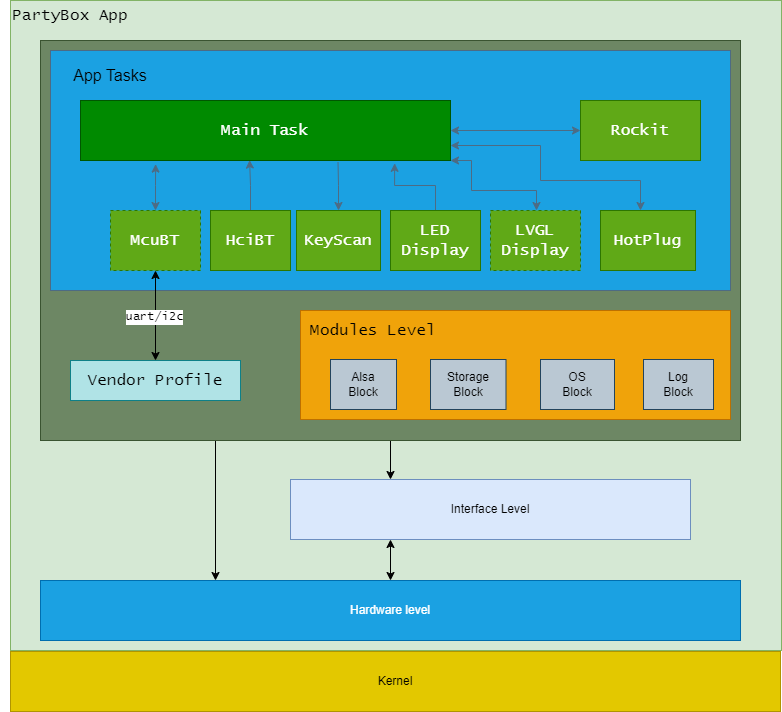

The diagram above was exported from draw.io. Its source (the exported page's mxGraphModel, read from the mxfile embedded in the PNG):
<mxGraphModel dx="1050" dy="530" grid="1" gridSize="10" guides="1" tooltips="1" connect="1" arrows="1" fold="1" page="1" pageScale="1" pageWidth="827" pageHeight="1169" math="0" shadow="0">
  <root>
    <mxCell id="0" />
    <mxCell id="1" parent="0" />
    <mxCell id="cnqfwWyRsL8EARwjrkXY-22" value="" style="rounded=0;whiteSpace=wrap;html=1;fillColor=#d5e8d4;strokeColor=#82b366;" parent="1" vertex="1">
      <mxGeometry x="40" y="680" width="771" height="650" as="geometry" />
    </mxCell>
    <mxCell id="Yc_ENGhQkpU5g87boFK5-3" style="edgeStyle=orthogonalEdgeStyle;rounded=0;orthogonalLoop=1;jettySize=auto;html=1;entryX=0.25;entryY=1;entryDx=0;entryDy=0;startArrow=classic;startFill=1;endArrow=classic;endFill=1;" edge="1" parent="1" source="cnqfwWyRsL8EARwjrkXY-16" target="cnqfwWyRsL8EARwjrkXY-15">
      <mxGeometry relative="1" as="geometry" />
    </mxCell>
    <mxCell id="cnqfwWyRsL8EARwjrkXY-16" value="Hardware level" style="rounded=0;whiteSpace=wrap;html=1;fillColor=#1ba1e2;strokeColor=#006EAF;fontColor=#ffffff;" parent="1" vertex="1">
      <mxGeometry x="70" y="1260" width="700" height="60" as="geometry" />
    </mxCell>
    <mxCell id="cnqfwWyRsL8EARwjrkXY-80" style="edgeStyle=orthogonalEdgeStyle;rounded=0;orthogonalLoop=1;jettySize=auto;html=1;exitX=0.5;exitY=1;exitDx=0;exitDy=0;entryX=0.25;entryY=0;entryDx=0;entryDy=0;" parent="1" source="cnqfwWyRsL8EARwjrkXY-55" target="cnqfwWyRsL8EARwjrkXY-15" edge="1">
      <mxGeometry relative="1" as="geometry" />
    </mxCell>
    <mxCell id="Yc_ENGhQkpU5g87boFK5-1" style="edgeStyle=orthogonalEdgeStyle;rounded=0;orthogonalLoop=1;jettySize=auto;html=1;exitX=0.25;exitY=1;exitDx=0;exitDy=0;entryX=0.25;entryY=0;entryDx=0;entryDy=0;" edge="1" parent="1" source="cnqfwWyRsL8EARwjrkXY-55" target="cnqfwWyRsL8EARwjrkXY-16">
      <mxGeometry relative="1" as="geometry" />
    </mxCell>
    <mxCell id="cnqfwWyRsL8EARwjrkXY-55" value="" style="rounded=0;whiteSpace=wrap;html=1;fillColor=#6d8764;fontColor=#ffffff;strokeColor=#3A5431;" parent="1" vertex="1">
      <mxGeometry x="70" y="720" width="700" height="400" as="geometry" />
    </mxCell>
    <mxCell id="cnqfwWyRsL8EARwjrkXY-15" value="Interface Level" style="rounded=0;whiteSpace=wrap;html=1;fillColor=#dae8fc;strokeColor=#6c8ebf;" parent="1" vertex="1">
      <mxGeometry x="320" y="1159" width="400" height="60" as="geometry" />
    </mxCell>
    <mxCell id="cnqfwWyRsL8EARwjrkXY-47" value="" style="rounded=0;whiteSpace=wrap;html=1;fillColor=#1ba1e2;fontColor=#ffffff;strokeColor=#4d6b84;" parent="1" vertex="1">
      <mxGeometry x="80" y="730" width="680" height="240" as="geometry" />
    </mxCell>
    <mxCell id="cnqfwWyRsL8EARwjrkXY-56" value="" style="rounded=0;whiteSpace=wrap;html=1;fillColor=#f0a30a;fontColor=#000000;strokeColor=#BD7000;" parent="1" vertex="1">
      <mxGeometry x="330" y="990" width="430" height="109" as="geometry" />
    </mxCell>
    <mxCell id="cnqfwWyRsL8EARwjrkXY-19" value="OS&lt;br&gt;Block" style="rounded=0;whiteSpace=wrap;html=1;fillColor=#bac8d3;strokeColor=#23445d;" parent="1" vertex="1">
      <mxGeometry x="570" y="1039" width="74" height="50" as="geometry" />
    </mxCell>
    <mxCell id="cnqfwWyRsL8EARwjrkXY-20" value="Storage&lt;br&gt;Block" style="rounded=0;whiteSpace=wrap;html=1;fillColor=#bac8d3;strokeColor=#23445d;" parent="1" vertex="1">
      <mxGeometry x="460" y="1039" width="75.5" height="50" as="geometry" />
    </mxCell>
    <mxCell id="cnqfwWyRsL8EARwjrkXY-18" value="Alsa&lt;br&gt;Block" style="rounded=0;whiteSpace=wrap;html=1;fillColor=#bac8d3;strokeColor=#23445d;" parent="1" vertex="1">
      <mxGeometry x="360" y="1039" width="66" height="50" as="geometry" />
    </mxCell>
    <mxCell id="cnqfwWyRsL8EARwjrkXY-21" value="Log&lt;br&gt;Block" style="rounded=0;whiteSpace=wrap;html=1;fillColor=#bac8d3;strokeColor=#23445d;" parent="1" vertex="1">
      <mxGeometry x="673" y="1039" width="70" height="50" as="geometry" />
    </mxCell>
    <mxCell id="cnqfwWyRsL8EARwjrkXY-52" style="edgeStyle=orthogonalEdgeStyle;rounded=0;orthogonalLoop=1;jettySize=auto;html=1;entryX=0.457;entryY=0.993;entryDx=0;entryDy=0;entryPerimeter=0;exitX=0.5;exitY=0;exitDx=0;exitDy=0;strokeColor=#4d6b84;" parent="1" source="cnqfwWyRsL8EARwjrkXY-62" target="cnqfwWyRsL8EARwjrkXY-46" edge="1">
      <mxGeometry relative="1" as="geometry">
        <mxPoint x="297.5" y="890" as="sourcePoint" />
      </mxGeometry>
    </mxCell>
    <mxCell id="cnqfwWyRsL8EARwjrkXY-51" style="edgeStyle=orthogonalEdgeStyle;rounded=0;orthogonalLoop=1;jettySize=auto;html=1;entryX=1;entryY=1;entryDx=0;entryDy=0;startArrow=classic;startFill=1;strokeColor=#4d6b84;" parent="1" target="cnqfwWyRsL8EARwjrkXY-46" edge="1">
      <mxGeometry relative="1" as="geometry">
        <mxPoint x="566" y="890" as="sourcePoint" />
        <Array as="points">
          <mxPoint x="566" y="870" />
          <mxPoint x="501" y="870" />
        </Array>
      </mxGeometry>
    </mxCell>
    <mxCell id="cnqfwWyRsL8EARwjrkXY-50" style="edgeStyle=orthogonalEdgeStyle;rounded=0;orthogonalLoop=1;jettySize=auto;html=1;entryX=1;entryY=0.75;entryDx=0;entryDy=0;startArrow=classic;startFill=1;strokeColor=#4d6b84;" parent="1" target="cnqfwWyRsL8EARwjrkXY-46" edge="1">
      <mxGeometry relative="1" as="geometry">
        <mxPoint x="670" y="890" as="sourcePoint" />
        <Array as="points">
          <mxPoint x="670" y="860" />
          <mxPoint x="570" y="860" />
          <mxPoint x="570" y="825" />
        </Array>
      </mxGeometry>
    </mxCell>
    <mxCell id="cnqfwWyRsL8EARwjrkXY-41" style="edgeStyle=orthogonalEdgeStyle;rounded=0;orthogonalLoop=1;jettySize=auto;html=1;exitX=1;exitY=0.5;exitDx=0;exitDy=0;startArrow=classic;startFill=1;strokeColor=#4d6b84;" parent="1" source="cnqfwWyRsL8EARwjrkXY-46" target="cnqfwWyRsL8EARwjrkXY-44" edge="1">
      <mxGeometry relative="1" as="geometry">
        <mxPoint x="520" y="810" as="sourcePoint" />
      </mxGeometry>
    </mxCell>
    <mxCell id="cnqfwWyRsL8EARwjrkXY-44" value="Rockit" style="rounded=0;whiteSpace=wrap;html=1;fillColor=#60a917;fontColor=#ffffff;strokeColor=#2D7600;fontFamily=Lucida Console;fontSize=16;" parent="1" vertex="1">
      <mxGeometry x="610" y="780" width="120" height="60" as="geometry" />
    </mxCell>
    <mxCell id="cnqfwWyRsL8EARwjrkXY-45" value="Kernel" style="rounded=0;whiteSpace=wrap;html=1;fillColor=#e3c800;fontColor=#000000;strokeColor=#B09500;" parent="1" vertex="1">
      <mxGeometry x="40" y="1331" width="770" height="60" as="geometry" />
    </mxCell>
    <mxCell id="cnqfwWyRsL8EARwjrkXY-46" value="Main Task" style="rounded=0;whiteSpace=wrap;html=1;fillColor=#008a00;strokeColor=#005700;fontColor=#ffffff;fontSize=16;fontFamily=Lucida Console;" parent="1" vertex="1">
      <mxGeometry x="110" y="780" width="370" height="60" as="geometry" />
    </mxCell>
    <mxCell id="cnqfwWyRsL8EARwjrkXY-48" value="App Tasks" style="text;html=1;align=center;verticalAlign=middle;whiteSpace=wrap;rounded=0;fontSize=16;" parent="1" vertex="1">
      <mxGeometry x="90" y="740" width="100" height="30" as="geometry" />
    </mxCell>
    <mxCell id="cnqfwWyRsL8EARwjrkXY-53" style="edgeStyle=orthogonalEdgeStyle;rounded=0;orthogonalLoop=1;jettySize=auto;html=1;entryX=0.696;entryY=1.033;entryDx=0;entryDy=0;entryPerimeter=0;startArrow=classic;startFill=1;endArrow=none;endFill=0;exitX=0.5;exitY=0;exitDx=0;exitDy=0;strokeColor=#4d6b84;" parent="1" source="cnqfwWyRsL8EARwjrkXY-64" target="cnqfwWyRsL8EARwjrkXY-46" edge="1">
      <mxGeometry relative="1" as="geometry">
        <mxPoint x="386" y="890" as="sourcePoint" />
      </mxGeometry>
    </mxCell>
    <mxCell id="cnqfwWyRsL8EARwjrkXY-54" style="edgeStyle=orthogonalEdgeStyle;rounded=0;orthogonalLoop=1;jettySize=auto;html=1;entryX=0.849;entryY=1.047;entryDx=0;entryDy=0;entryPerimeter=0;endArrow=classic;endFill=1;exitX=0.5;exitY=0;exitDx=0;exitDy=0;strokeColor=#4d6b84;" parent="1" source="cnqfwWyRsL8EARwjrkXY-65" target="cnqfwWyRsL8EARwjrkXY-46" edge="1">
      <mxGeometry relative="1" as="geometry">
        <mxPoint x="480" y="890" as="sourcePoint" />
      </mxGeometry>
    </mxCell>
    <mxCell id="cnqfwWyRsL8EARwjrkXY-57" value="Modules Level" style="text;html=1;align=center;verticalAlign=middle;whiteSpace=wrap;rounded=0;fontSize=16;fontFamily=Lucida Console;" parent="1" vertex="1">
      <mxGeometry x="326" y="995" width="154" height="30" as="geometry" />
    </mxCell>
    <mxCell id="cnqfwWyRsL8EARwjrkXY-61" value="PartyBox App" style="text;html=1;align=center;verticalAlign=middle;whiteSpace=wrap;rounded=0;fontSize=16;fontFamily=Lucida Console;" parent="1" vertex="1">
      <mxGeometry x="30" y="680" width="140" height="30" as="geometry" />
    </mxCell>
    <mxCell id="cnqfwWyRsL8EARwjrkXY-62" value="HciBT" style="rounded=0;whiteSpace=wrap;html=1;fillColor=#60a917;fontColor=#ffffff;strokeColor=#2D7600;fontFamily=Lucida Console;fontSize=16;" parent="1" vertex="1">
      <mxGeometry x="240" y="890" width="80" height="60" as="geometry" />
    </mxCell>
    <mxCell id="cnqfwWyRsL8EARwjrkXY-64" value="KeyScan" style="rounded=0;whiteSpace=wrap;html=1;fillColor=#60a917;fontColor=#ffffff;strokeColor=#2D7600;fontSize=16;fontFamily=Lucida Console;" parent="1" vertex="1">
      <mxGeometry x="326" y="890" width="84" height="60" as="geometry" />
    </mxCell>
    <mxCell id="cnqfwWyRsL8EARwjrkXY-65" value="LED&lt;br&gt;Display" style="rounded=0;whiteSpace=wrap;html=1;fillColor=#60a917;fontColor=#ffffff;strokeColor=#2D7600;fontSize=16;fontFamily=Lucida Console;" parent="1" vertex="1">
      <mxGeometry x="420" y="890" width="90" height="60" as="geometry" />
    </mxCell>
    <mxCell id="cnqfwWyRsL8EARwjrkXY-66" value="LVGL&lt;br&gt;Display" style="rounded=0;whiteSpace=wrap;html=1;fillColor=#60a917;fontColor=#ffffff;strokeColor=#2D7600;fontSize=16;fontFamily=Lucida Console;dashed=1;" parent="1" vertex="1">
      <mxGeometry x="520" y="890" width="90" height="60" as="geometry" />
    </mxCell>
    <mxCell id="cnqfwWyRsL8EARwjrkXY-67" value="HotPlug" style="rounded=0;whiteSpace=wrap;html=1;fillColor=#60a917;fontColor=#ffffff;strokeColor=#2D7600;fontSize=16;fontFamily=Lucida Console;" parent="1" vertex="1">
      <mxGeometry x="630" y="890" width="95" height="60" as="geometry" />
    </mxCell>
    <mxCell id="cnqfwWyRsL8EARwjrkXY-72" value="Vendor Profile" style="rounded=0;whiteSpace=wrap;html=1;fillColor=#b0e3e6;strokeColor=#0e8088;fontSize=16;fontFamily=Lucida Console;" parent="1" vertex="1">
      <mxGeometry x="100" y="1040" width="170" height="40" as="geometry" />
    </mxCell>
    <mxCell id="cnqfwWyRsL8EARwjrkXY-77" style="edgeStyle=orthogonalEdgeStyle;rounded=0;orthogonalLoop=1;jettySize=auto;html=1;startArrow=classic;startFill=1;" parent="1" source="cnqfwWyRsL8EARwjrkXY-75" target="cnqfwWyRsL8EARwjrkXY-72" edge="1">
      <mxGeometry relative="1" as="geometry" />
    </mxCell>
    <mxCell id="cnqfwWyRsL8EARwjrkXY-78" value="uart/i2c" style="edgeLabel;html=1;align=center;verticalAlign=middle;resizable=0;points=[];fontSize=12;fontFamily=Lucida Console;" parent="cnqfwWyRsL8EARwjrkXY-77" vertex="1" connectable="0">
      <mxGeometry x="0.02" y="-2" relative="1" as="geometry">
        <mxPoint as="offset" />
      </mxGeometry>
    </mxCell>
    <mxCell id="cnqfwWyRsL8EARwjrkXY-75" value="McuBT" style="rounded=0;whiteSpace=wrap;html=1;fillColor=#60a917;fontColor=#ffffff;strokeColor=#2D7600;fontSize=16;fontFamily=Lucida Console;dashed=1;" parent="1" vertex="1">
      <mxGeometry x="140" y="890" width="90" height="60" as="geometry" />
    </mxCell>
    <mxCell id="cnqfwWyRsL8EARwjrkXY-76" style="edgeStyle=orthogonalEdgeStyle;rounded=0;orthogonalLoop=1;jettySize=auto;html=1;entryX=0.203;entryY=1.06;entryDx=0;entryDy=0;entryPerimeter=0;startArrow=classic;startFill=1;fillColor=#bac8d3;strokeColor=#4d6b84;" parent="1" source="cnqfwWyRsL8EARwjrkXY-75" target="cnqfwWyRsL8EARwjrkXY-46" edge="1">
      <mxGeometry relative="1" as="geometry" />
    </mxCell>
  </root>
</mxGraphModel>